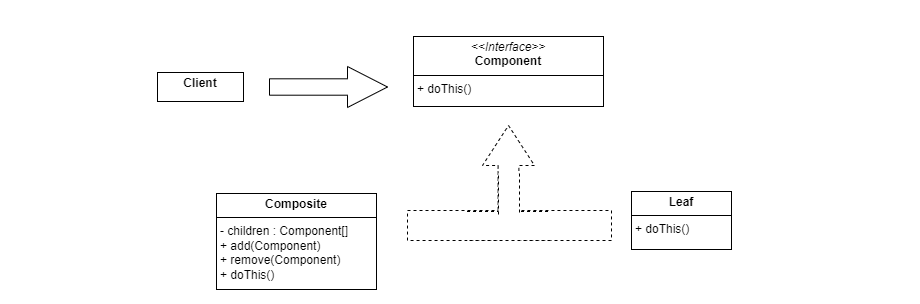

The diagram above was exported from draw.io. Its source (the exported page's mxGraphModel, read from the mxfile embedded in the PNG):
<mxGraphModel dx="965" dy="469" grid="0" gridSize="10" guides="1" tooltips="1" connect="1" arrows="1" fold="1" page="0" pageScale="1" pageWidth="850" pageHeight="1100" math="0" shadow="0">
  <root>
    <mxCell id="0" />
    <mxCell id="1" parent="0" />
    <mxCell id="wdFVHoC7KHkIxvbTh7t1-1" value="&lt;p style=&quot;margin:0px;margin-top:4px;text-align:center;&quot;&gt;&lt;b&gt;Client&lt;/b&gt;&lt;/p&gt;" style="verticalAlign=top;align=left;overflow=fill;html=1;whiteSpace=wrap;" vertex="1" parent="1">
      <mxGeometry x="-89" y="100" width="86" height="29" as="geometry" />
    </mxCell>
    <mxCell id="wdFVHoC7KHkIxvbTh7t1-2" value="&lt;p style=&quot;margin:0px;margin-top:4px;text-align:center;&quot;&gt;&lt;i&gt;&amp;lt;&amp;lt;Interface&amp;gt;&amp;gt;&lt;/i&gt;&lt;br&gt;&lt;b&gt;Component&lt;/b&gt;&lt;/p&gt;&lt;hr size=&quot;1&quot; style=&quot;border-style:solid;&quot;&gt;&lt;p style=&quot;margin:0px;margin-left:4px;&quot;&gt;+ doThis()&lt;/p&gt;" style="verticalAlign=top;align=left;overflow=fill;html=1;whiteSpace=wrap;" vertex="1" parent="1">
      <mxGeometry x="167" y="64" width="190" height="70" as="geometry" />
    </mxCell>
    <mxCell id="wdFVHoC7KHkIxvbTh7t1-3" value="" style="html=1;shadow=0;dashed=0;align=center;verticalAlign=middle;shape=mxgraph.arrows2.arrow;dy=0.6;dx=40;notch=0;" vertex="1" parent="1">
      <mxGeometry x="23" y="94" width="118" height="41" as="geometry" />
    </mxCell>
    <mxCell id="wdFVHoC7KHkIxvbTh7t1-4" value="" style="html=1;shadow=0;dashed=1;align=center;verticalAlign=middle;shape=mxgraph.arrows2.arrow;dy=0.6;dx=40;direction=north;notch=0;" vertex="1" parent="1">
      <mxGeometry x="236" y="153" width="52" height="85" as="geometry" />
    </mxCell>
    <mxCell id="wdFVHoC7KHkIxvbTh7t1-6" value="" style="html=1;shadow=0;dashed=1;align=center;verticalAlign=middle;shape=mxgraph.arrows2.arrow;dy=0;dx=10;notch=0;direction=west;" vertex="1" parent="1">
      <mxGeometry x="265" y="238" width="100" height="30" as="geometry" />
    </mxCell>
    <mxCell id="wdFVHoC7KHkIxvbTh7t1-8" value="&lt;p style=&quot;margin:0px;margin-top:4px;text-align:center;&quot;&gt;&lt;b&gt;Leaf&lt;/b&gt;&lt;/p&gt;&lt;hr size=&quot;1&quot; style=&quot;border-style:solid;&quot;&gt;&lt;p style=&quot;margin:0px;margin-left:4px;&quot;&gt;+ doThis()&lt;/p&gt;" style="verticalAlign=top;align=left;overflow=fill;html=1;whiteSpace=wrap;" vertex="1" parent="1">
      <mxGeometry x="385" y="219" width="100" height="58" as="geometry" />
    </mxCell>
    <mxCell id="wdFVHoC7KHkIxvbTh7t1-9" value="&lt;p style=&quot;margin:0px;margin-top:4px;text-align:center;&quot;&gt;&lt;b&gt;Composite&lt;/b&gt;&lt;/p&gt;&lt;hr size=&quot;1&quot; style=&quot;border-style:solid;&quot;&gt;&lt;p style=&quot;margin:0px;margin-left:4px;&quot;&gt;&lt;/p&gt;&lt;p style=&quot;margin:0px;margin-left:4px;&quot;&gt;- children : Component[]&lt;/p&gt;&lt;p style=&quot;margin:0px;margin-left:4px;&quot;&gt;+ add(&lt;span style=&quot;background-color: initial;&quot;&gt;Component&lt;/span&gt;&lt;span style=&quot;background-color: initial;&quot;&gt;)&lt;/span&gt;&lt;/p&gt;&lt;p style=&quot;margin:0px;margin-left:4px;&quot;&gt;&lt;span style=&quot;background-color: initial;&quot;&gt;+ remove(&lt;/span&gt;&lt;span style=&quot;background-color: initial;&quot;&gt;Component&lt;/span&gt;&lt;span style=&quot;background-color: initial;&quot;&gt;)&lt;/span&gt;&lt;/p&gt;&lt;p style=&quot;margin:0px;margin-left:4px;&quot;&gt;&lt;span style=&quot;background-color: initial;&quot;&gt;+ doThis()&lt;/span&gt;&lt;/p&gt;" style="verticalAlign=top;align=left;overflow=fill;html=1;whiteSpace=wrap;" vertex="1" parent="1">
      <mxGeometry x="-30" y="221" width="160" height="96" as="geometry" />
    </mxCell>
    <mxCell id="wdFVHoC7KHkIxvbTh7t1-7" value="" style="html=1;shadow=0;dashed=1;align=center;verticalAlign=middle;shape=mxgraph.arrows2.arrow;dy=0;dx=10;notch=0;" vertex="1" parent="1">
      <mxGeometry x="161" y="238" width="100" height="30" as="geometry" />
    </mxCell>
    <mxCell id="wdFVHoC7KHkIxvbTh7t1-5" value="" style="shape=partialRectangle;whiteSpace=wrap;html=1;left=0;right=0;fillColor=white;dashed=1;" vertex="1" parent="1">
      <mxGeometry x="220.5" y="239" width="83.5" height="29" as="geometry" />
    </mxCell>
    <mxCell id="wdFVHoC7KHkIxvbTh7t1-10" value="" style="shape=partialRectangle;whiteSpace=wrap;html=1;left=0;right=0;fillColor=white;dashed=1;direction=south;" vertex="1" parent="1">
      <mxGeometry x="252" y="201" width="21" height="41" as="geometry" />
    </mxCell>
    <mxCell id="wdFVHoC7KHkIxvbTh7t1-11" value="Box" style="fontColor=white;text;html=1;align=center;verticalAlign=middle;whiteSpace=wrap;rounded=0;fontSize=16;" vertex="1" parent="1">
      <mxGeometry x="170" y="28" width="60" height="30" as="geometry" />
    </mxCell>
    <mxCell id="wdFVHoC7KHkIxvbTh7t1-12" value="CompositeBox" style="fontColor=white;text;html=1;align=center;verticalAlign=middle;whiteSpace=wrap;rounded=0;fontSize=16;" vertex="1" parent="1">
      <mxGeometry x="8" y="180.5" width="60" height="30" as="geometry" />
    </mxCell>
    <mxCell id="wdFVHoC7KHkIxvbTh7t1-13" value="Book&lt;br&gt;VideoGame" style="fontColor=white;text;html=1;align=center;verticalAlign=middle;whiteSpace=wrap;rounded=0;fontSize=16;" vertex="1" parent="1">
      <mxGeometry x="388" y="298" width="60" height="30" as="geometry" />
    </mxCell>
    <mxCell id="wdFVHoC7KHkIxvbTh7t1-14" value="describes operations that are common to both the simple and complex elements of the tree" style="fontColor=white;text;html=1;align=center;verticalAlign=middle;whiteSpace=wrap;rounded=0;fontSize=16;" vertex="1" parent="1">
      <mxGeometry x="374" y="86" width="187" height="30" as="geometry" />
    </mxCell>
    <mxCell id="wdFVHoC7KHkIxvbTh7t1-17" value="are basic elements of the tree that do not have children" style="fontColor=white;text;html=1;align=center;verticalAlign=middle;whiteSpace=wrap;rounded=0;fontSize=16;" vertex="1" parent="1">
      <mxGeometry x="487" y="233" width="187" height="30" as="geometry" />
    </mxCell>
    <mxCell id="wdFVHoC7KHkIxvbTh7t1-18" value="has the sub-elements but doesn't know the concrete classes of its children" style="fontColor=white;text;html=1;align=center;verticalAlign=middle;whiteSpace=wrap;rounded=0;fontSize=16;" vertex="1" parent="1">
      <mxGeometry x="-239" y="254" width="196" height="30" as="geometry" />
    </mxCell>
    <mxCell id="wdFVHoC7KHkIxvbTh7t1-19" value="works in the same way with both complex and promitive objects of the tree via the common interface" style="fontColor=white;text;html=1;align=center;verticalAlign=middle;whiteSpace=wrap;rounded=0;fontSize=16;" vertex="1" parent="1">
      <mxGeometry x="-246" y="48" width="245" height="30" as="geometry" />
    </mxCell>
  </root>
</mxGraphModel>